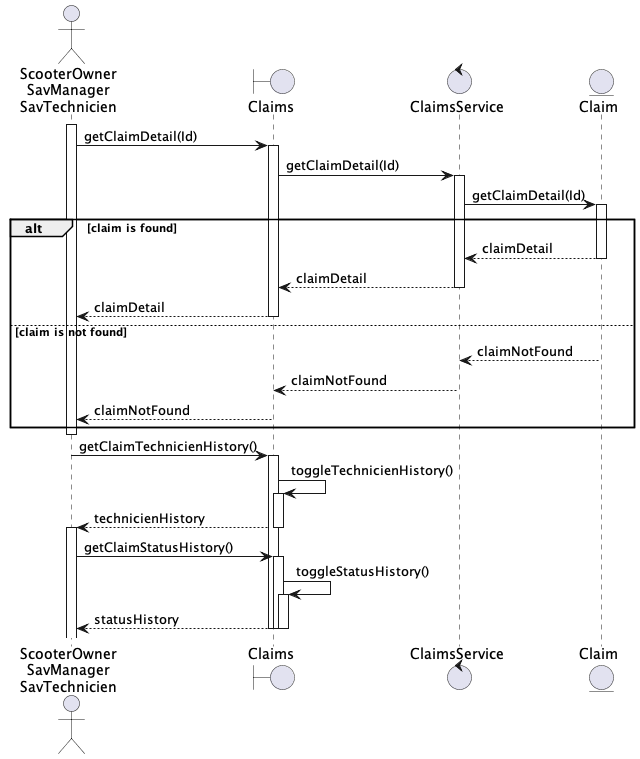

The diagram above was rendered by PlantUML. Its source (embedded in the PNG):
@startuml claim_detail_history

actor "ScooterOwner\nSavManager\nSavTechnicien" as so
boundary Claims as cl
control ClaimsService as cs
entity Claim as c

activate so
so -> cl : getClaimDetail(Id)
activate cl
cl -> cs : getClaimDetail(Id)
activate cs
cs -> c : getClaimDetail(Id)
activate c
alt claim is found
c --> cs : claimDetail
deactivate c
cs --> cl : claimDetail
deactivate cs
cl --> so : claimDetail
deactivate cl
else claim is not found
c --> cs : claimNotFound
deactivate c
cs --> cl : claimNotFound
deactivate cs
cl --> so : claimNotFound
deactivate cl
end
deactivate cl
deactivate so

activate so
so -> cl : getClaimTechnicienHistory()
activate cl
cl -> cl : toggleTechnicienHistory()
activate cl
cl --> so : technicienHistory
deactivate cl

activate so
so -> cl : getClaimStatusHistory()
activate cl
cl -> cl : toggleStatusHistory()
activate cl
cl --> so : statusHistory
deactivate cl


@enduml